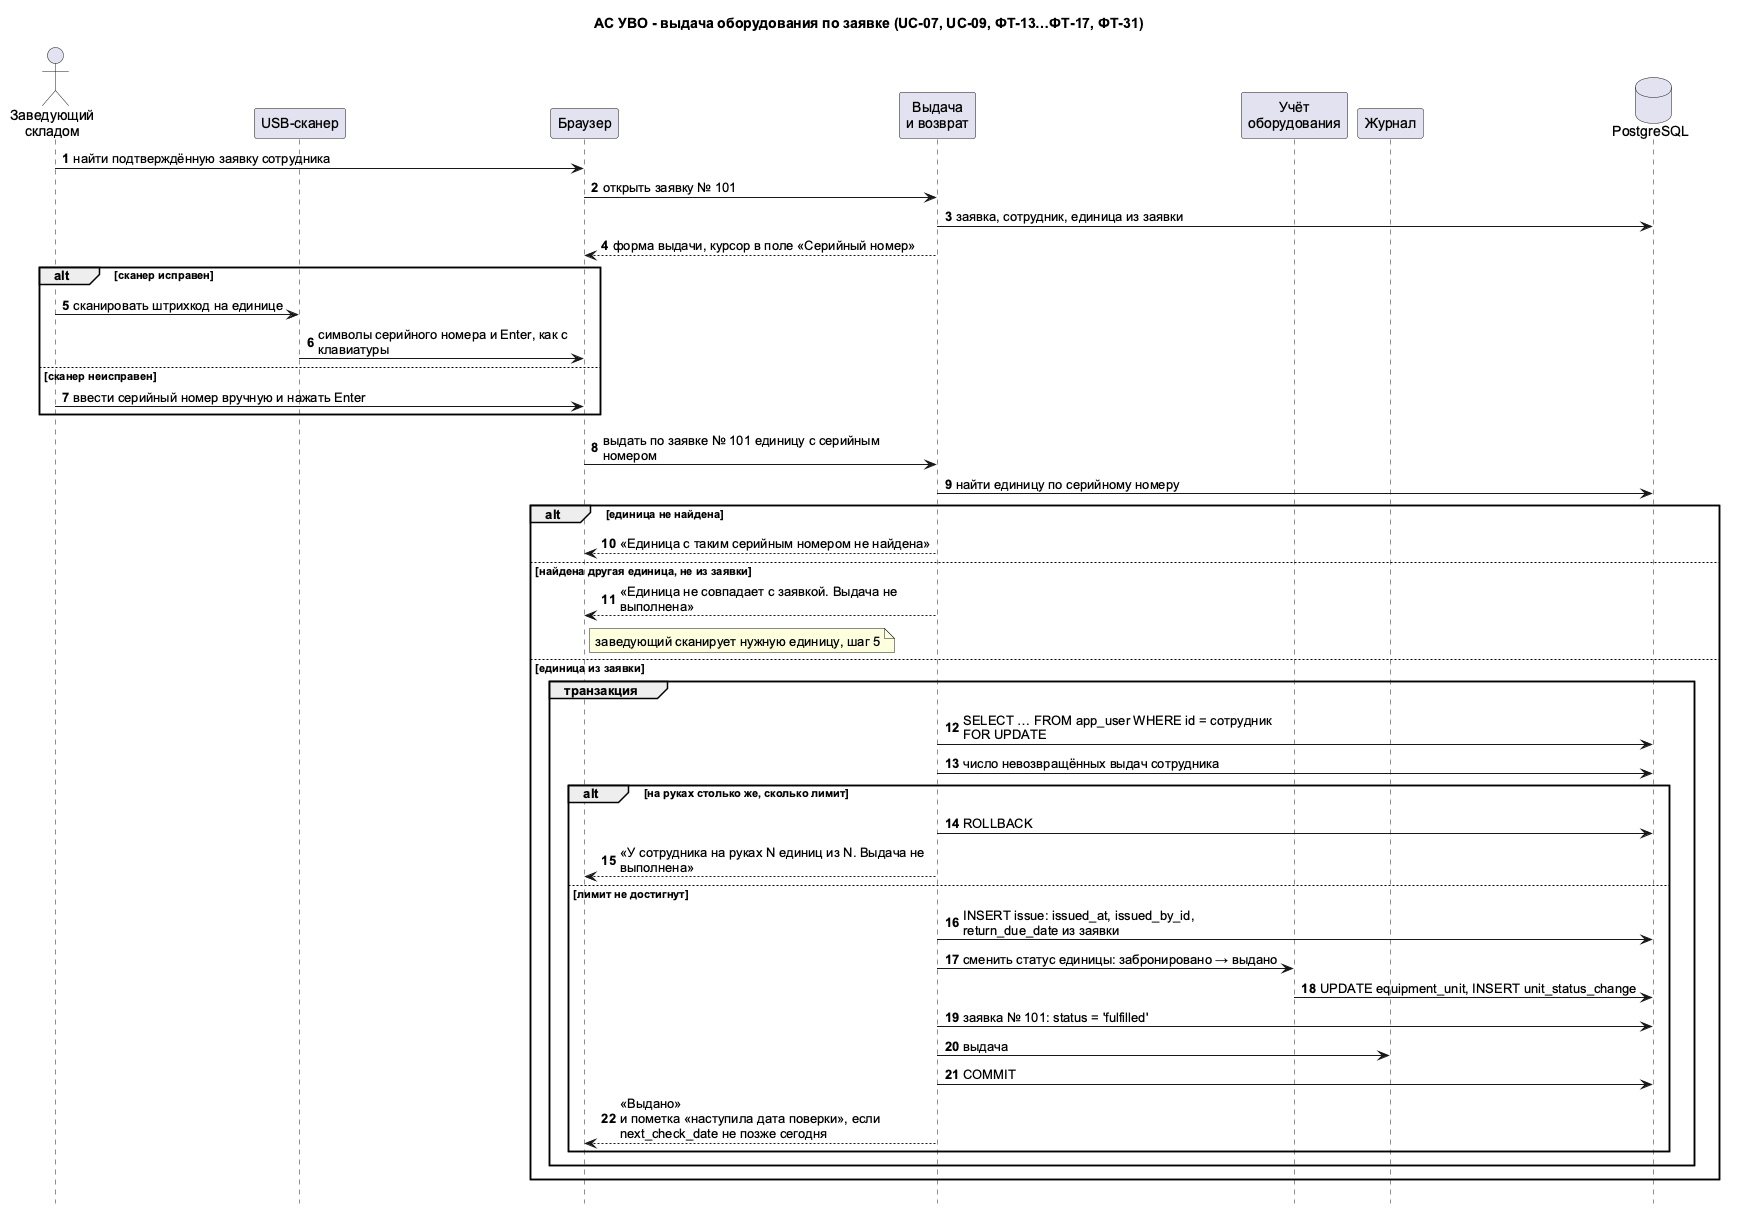

The diagram above was rendered by PlantUML. Its source (embedded in the PNG):
@startuml
title АС УВО - выдача оборудования по заявке (UC-07, UC-09, ФТ-13…ФТ-17, ФТ-31)
skinparam shadowing false
skinparam defaultFontName Arial
skinparam sequenceMessageAlign left
skinparam responseMessageBelowArrow true
skinparam maxMessageSize 320
hide footbox
autonumber

actor "Заведующий\nскладом" as WH
participant "USB-сканер" as SC
participant "Браузер" as B
participant "Выдача\nи возврат" as ISS
participant "Учёт\nоборудования" as EQ
participant "Журнал" as LOG
database "PostgreSQL" as DB

WH -> B : найти подтверждённую заявку сотрудника
B -> ISS : открыть заявку № 101
ISS -> DB : заявка, сотрудник, единица из заявки
ISS --> B : форма выдачи, курсор в поле «Серийный номер»

alt сканер исправен
  WH -> SC : сканировать штрихкод на единице
  SC -> B : символы серийного номера и Enter, как с клавиатуры
else сканер неисправен
  WH -> B : ввести серийный номер вручную и нажать Enter
end
B -> ISS : выдать по заявке № 101 единицу с серийным номером
ISS -> DB : найти единицу по серийному номеру

alt единица не найдена
  ISS --> B : «Единица с таким серийным номером не найдена»
else найдена другая единица, не из заявки
  ISS --> B : «Единица не совпадает с заявкой. Выдача не выполнена»
  note right of B : заведующий сканирует нужную единицу, шаг 5
else единица из заявки
  group транзакция
    ISS -> DB : SELECT … FROM app_user WHERE id = сотрудник FOR UPDATE
    ISS -> DB : число невозвращённых выдач сотрудника
    alt на руках столько же, сколько лимит
      ISS -> DB : ROLLBACK
      ISS --> B : «У сотрудника на руках N единиц из N. Выдача не выполнена»
    else лимит не достигнут
      ISS -> DB : INSERT issue: issued_at, issued_by_id, return_due_date из заявки
      ISS -> EQ : сменить статус единицы: забронировано → выдано
      EQ -> DB : UPDATE equipment_unit, INSERT unit_status_change
      ISS -> DB : заявка № 101: status = 'fulfilled'
      ISS -> LOG : выдача
      ISS -> DB : COMMIT
      ISS --> B : «Выдано»\nи пометка «наступила дата поверки», если next_check_date не позже сегодня
    end
  end
end
@enduml